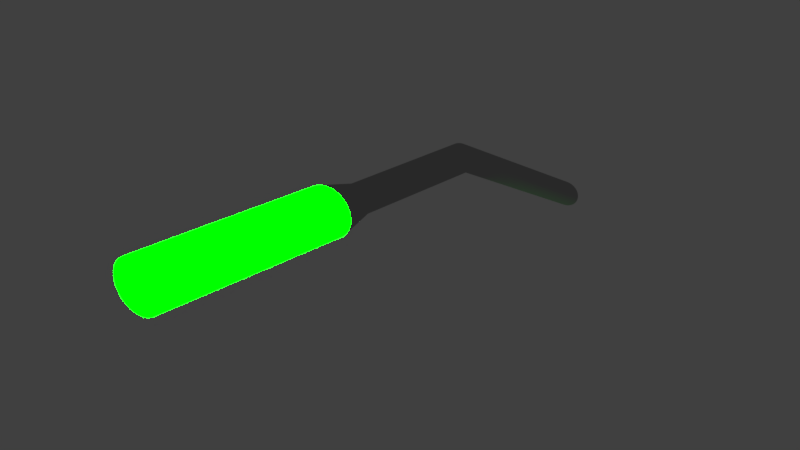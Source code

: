 # Source: DMLever.blend  (saved by Blender 2.79.0; exported with 4.5.12 LTS)
import bpy
from mathutils import Matrix  # noqa: F401  (used for matrix-valued properties, if any)

bpy.ops.wm.read_factory_settings(use_empty=True)
scene = bpy.context.scene
scene.name = 'Scene'

# ---- collections
col_collection_5 = bpy.data.collections.new('Collection 5'); scene.collection.children.link(col_collection_5)

# ---- materials (node trees are filled in below, after node groups)
mat_color_1 = bpy.data.materials.new('Color_1')
mat_color_1.alpha_threshold = 0.0
mat_color_1.diffuse_color = (0.4216, 0.4216, 0.4216, 1.0)
mat_color_1.roughness = 0.5
mat_glowred = bpy.data.materials.new('GlowRed')
mat_glowred.alpha_threshold = 0.0
mat_glowred.roughness = 0.5
mat_glowgreen = bpy.data.materials.new('GlowGreen')
mat_glowgreen.alpha_threshold = 0.0
mat_glowgreen.roughness = 0.5

# ---- material node trees
mat_glowred.use_nodes = True; mat_glowred.node_tree.nodes.clear()
_N = mat_glowred.node_tree.nodes; _L = mat_glowred.node_tree.links
n0 = _N.new('ShaderNodeEmission'); n0.name = 'Emission'; n0.location = (28, 532)
n0.inputs[1].default_value = 6.0
n1 = _N.new('ShaderNodeOutputMaterial'); n1.name = 'Material Output'; n1.location = (219, 512)
n2 = _N.new('ShaderNodeRGB'); n2.name = 'RGB'; n2.location = (-165, 607)
n2.outputs[0].default_value = (0.0, 10.0, 0.0, 0.0)
_L.new(n0.outputs[0], n1.inputs[0])
_L.new(n2.outputs[0], n0.inputs[0])
n1.is_active_output = True
mat_glowgreen.use_nodes = True; mat_glowgreen.node_tree.nodes.clear()
_N = mat_glowgreen.node_tree.nodes; _L = mat_glowgreen.node_tree.links
n0 = _N.new('ShaderNodeOutputMaterial'); n0.name = 'Material Output'; n0.location = (300, 300)
n1 = _N.new('ShaderNodeEmission'); n1.name = 'Emission'; n1.location = (10, 300)
n1.inputs[0].default_value = (0.002291, 0.8, 0.0, 1.0)
n1.inputs[1].default_value = 7.0
_L.new(n1.outputs[0], n0.inputs[0])
n0.is_active_output = True

# ---- world
world_world = bpy.data.worlds.new('World'); scene.world = world_world
world_world.color = (0.05088, 0.05088, 0.05088)
world_world.use_sun_shadow = False
world_world.sun_shadow_jitter_overblur = 0.0
world_world.cycles.sampling_method = 'MANUAL'

# ---- meshes
me_cylinder = bpy.data.meshes.new('Cylinder')
me_cylinder.from_pydata([(3.815e-06, 5.098, 4.024), (0.1951, 5.079, 4.024), (0.3827, 5.022, 4.024), (0.5556, 4.93, 4.024), (0.7071, 4.805, 4.024), (0.8315, 4.654, 4.024), (0.9239, 4.481, 4.024), (0.9808, 4.293, 4.024), (1.0, 4.098, 4.024), (0.9808, 3.903, 4.024), (0.9239, 3.716, 4.024), (0.8315, 3.543, 4.024), (0.7071, 3.391, 4.024), (0.5556, 3.267, 4.024), (0.3827, 3.174, 4.024), (0.1951, 3.118, 4.024), (3.489e-06, 3.098, 4.024), (-0.1951, 3.118, 4.024), (-0.3827, 3.174, 4.024), (-0.5556, 3.267, 4.024), (-0.7071, 3.391, 4.024), (-0.8315, 3.543, 4.024), (-0.9239, 3.716, 4.024), (-0.9808, 3.903, 4.024), (-1.0, 4.098, 4.024), (-0.9808, 4.293, 4.024), (-0.9239, 4.481, 4.024), (-0.8315, 4.654, 4.024), (-0.7071, 4.805, 4.024), (-0.5556, 4.93, 4.024), (-0.3827, 5.022, 4.024), (-0.1951, 5.079, 4.024), (3.861e-06, 4.72, 3.624), (0.1192, 4.708, 3.624), (0.2338, 4.673, 3.624), (0.3394, 4.617, 3.624), (0.4319, 4.541, 3.624), (0.5079, 4.448, 3.624), (0.5643, 4.342, 3.624), (0.5991, 4.228, 3.625), (0.6108, 4.109, 3.625), (0.5991, 3.99, 3.625), (0.5643, 3.875, 3.625), (0.5079, 3.769, 3.625), (0.4319, 3.677, 3.625), (0.3394, 3.601, 3.625), (0.2338, 3.544, 3.625), (0.1192, 3.51, 3.625), (3.662e-06, 3.498, 3.625), (-0.1192, 3.51, 3.625), (-0.2337, 3.544, 3.625), (-0.3393, 3.601, 3.625), (-0.4319, 3.677, 3.625), (-0.5079, 3.769, 3.625), (-0.5643, 3.875, 3.625), (-0.5991, 3.99, 3.625), (-0.6108, 4.109, 3.625), (-0.5991, 4.228, 3.625), (-0.5643, 4.342, 3.624), (-0.5079, 4.448, 3.624), (-0.4319, 4.541, 3.624), (-0.3393, 4.617, 3.624), (-0.2337, 4.673, 3.624), (-0.1192, 4.708, 3.624), (3.861e-06, 4.759, 2.095), (0.1192, 4.748, 2.095), (0.2338, 4.713, 2.095), (0.3394, 4.656, 2.095), (0.4319, 4.58, 2.095), (0.5079, 4.488, 2.095), (0.5643, 4.382, 2.095), (0.5991, 4.268, 2.095), (0.6108, 4.149, 2.095), (0.5991, 4.029, 2.095), (0.5643, 3.915, 2.095), (0.5079, 3.809, 2.095), (0.4319, 3.717, 2.095), (0.3394, 3.641, 2.096), (0.2338, 3.584, 2.096), (0.1192, 3.549, 2.096), (3.662e-06, 3.538, 2.096), (-0.1192, 3.549, 2.096), (-0.2337, 3.584, 2.096), (-0.3393, 3.641, 2.096), (-0.4319, 3.717, 2.095), (-0.5079, 3.809, 2.095), (-0.5643, 3.915, 2.095), (-0.5991, 4.029, 2.095), (-0.6108, 4.149, 2.095), (-0.5991, 4.268, 2.095), (-0.5643, 4.382, 2.095), (-0.5079, 4.488, 2.095), (-0.4319, 4.58, 2.095), (-0.3393, 4.656, 2.095), (-0.2337, 4.713, 2.095), (-0.1192, 4.748, 2.095), (4.238e-06, 0.6108, -0.000545), (0.1192, 0.5991, -0.0005345), (0.2338, 0.5643, -0.000504), (0.3394, 0.5079, -0.0004535), (0.4319, 0.4319, -0.0003858), (0.5079, 0.3394, -0.0003028), (0.5643, 0.2338, -0.0002084), (0.5991, 0.1192, -0.0001063), (0.6108, 7.153e-06, 4.768e-07), (0.5991, -0.1192, 0.0001063), (0.5643, -0.2337, 0.0002093), (0.5079, -0.3394, 0.0003037), (0.4319, -0.4319, 0.0003858), (0.3394, -0.5079, 0.0004535), (0.2338, -0.5643, 0.000504), (0.1192, -0.5991, 0.0005355), (4.038e-06, -0.6108, 0.000546), (-0.1192, -0.5991, 0.0005355), (-0.2337, -0.5643, 0.000504), (-0.3393, -0.5079, 0.0004535), (-0.4319, -0.4319, 0.0003858), (-0.5079, -0.3394, 0.0003037), (-0.5643, -0.2337, 0.0002093), (-0.5991, -0.1192, 0.0001063), (-0.6108, 7.629e-06, 4.768e-07), (-0.5991, 0.1192, -0.0001063), (-0.5643, 0.2338, -0.0002084), (-0.5079, 0.3394, -0.0003028), (-0.4319, 0.4319, -0.0003858), (-0.3393, 0.5079, -0.0004535), (-0.2337, 0.5643, -0.000504), (-0.1192, 0.5991, -0.0005345), (3.815e-06, 5.098, 4.024), (3.815e-06, 5.098, 6.024), (0.1951, 5.079, 4.024), (0.1951, 5.079, 6.024), (0.3827, 5.022, 4.024), (0.3827, 5.022, 6.024), (0.5556, 4.93, 4.024), (0.5556, 4.93, 6.024), (0.7071, 4.805, 4.024), (0.7071, 4.805, 6.024), (0.8315, 4.654, 4.024), (0.8315, 4.654, 6.024), (0.9239, 4.481, 4.024), (0.9239, 4.481, 6.024), (0.9808, 4.293, 4.024), (0.9808, 4.293, 6.024), (1.0, 4.098, 4.024), (1.0, 4.098, 6.024), (0.9808, 3.903, 4.024), (0.9808, 3.903, 6.024), (0.9239, 3.716, 4.024), (0.9239, 3.716, 6.024), (0.8315, 3.543, 4.024), (0.8315, 3.543, 6.024), (0.7071, 3.391, 4.024), (0.7071, 3.391, 6.024), (0.5556, 3.267, 4.024), (0.5556, 3.267, 6.024), (0.3827, 3.174, 4.024), (0.3827, 3.174, 6.024), (0.1951, 3.118, 4.024), (0.1951, 3.118, 6.024), (3.489e-06, 3.098, 4.024), (3.489e-06, 3.098, 6.024), (-0.1951, 3.118, 4.024), (-0.1951, 3.118, 6.024), (-0.3827, 3.174, 4.024), (-0.3827, 3.174, 6.024), (-0.5556, 3.267, 4.024), (-0.5556, 3.267, 6.024), (-0.7071, 3.391, 4.024), (-0.7071, 3.391, 6.024), (-0.8315, 3.543, 4.024), (-0.8315, 3.543, 6.024), (-0.9239, 3.716, 4.024), (-0.9239, 3.716, 6.024), (-0.9808, 3.903, 4.024), (-0.9808, 3.903, 6.024), (-1.0, 4.098, 4.024), (-1.0, 4.098, 6.024), (-0.9808, 4.293, 4.024), (-0.9808, 4.293, 6.024), (-0.9239, 4.481, 4.024), (-0.9239, 4.481, 6.024), (-0.8315, 4.654, 4.024), (-0.8315, 4.654, 6.024), (-0.7071, 4.805, 4.024), (-0.7071, 4.805, 6.024), (-0.5556, 4.93, 4.024), (-0.5556, 4.93, 6.024), (-0.3827, 5.022, 4.024), (-0.3827, 5.022, 6.024), (-0.1951, 5.079, 4.024), (-0.1951, 5.079, 6.024)], [], [(1, 2, 34, 33), (60, 61, 93, 92), (10, 11, 43, 42), (19, 20, 52, 51), (28, 29, 61, 60), (6, 7, 39, 38), (15, 16, 48, 47), (24, 25, 57, 56), (2, 3, 35, 34), (11, 12, 44, 43), (20, 21, 53, 52), (29, 30, 62, 61), (7, 8, 40, 39), (16, 17, 49, 48), (25, 26, 58, 57), (3, 4, 36, 35), (12, 13, 45, 44), (21, 22, 54, 53), (30, 31, 63, 62), (8, 9, 41, 40), (17, 18, 50, 49), (26, 27, 59, 58), (4, 5, 37, 36), (13, 14, 46, 45), (22, 23, 55, 54), (0, 1, 33, 32), (31, 0, 32, 63), (9, 10, 42, 41), (18, 19, 51, 50), (27, 28, 60, 59), (5, 6, 38, 37), (14, 15, 47, 46), (23, 24, 56, 55), (95, 64, 96, 127), (47, 48, 80, 79), (34, 35, 67, 66), (61, 62, 94, 93), (48, 49, 81, 80), (35, 36, 68, 67), (62, 63, 95, 94), (49, 50, 82, 81), (36, 37, 69, 68), (63, 32, 64, 95), (50, 51, 83, 82), (37, 38, 70, 69), (51, 52, 84, 83), (38, 39, 71, 70), (52, 53, 85, 84), (39, 40, 72, 71), (53, 54, 86, 85), (40, 41, 73, 72), (54, 55, 87, 86), (41, 42, 74, 73), (55, 56, 88, 87), (42, 43, 75, 74), (56, 57, 89, 88), (43, 44, 76, 75), (57, 58, 90, 89), (44, 45, 77, 76), (58, 59, 91, 90), (45, 46, 78, 77), (32, 33, 65, 64), (59, 60, 92, 91), (46, 47, 79, 78), (33, 34, 66, 65), (96, 97, 98, 99, 100, 101, 102, 103, 104, 105, 106, 107, 108, 109, 110, 111, 112, 113, 114, 115, 116, 117, 118, 119, 120, 121, 122, 123, 124, 125, 126, 127), (82, 83, 115, 114), (69, 70, 102, 101), (83, 84, 116, 115), (70, 71, 103, 102), (84, 85, 117, 116), (71, 72, 104, 103), (85, 86, 118, 117), (72, 73, 105, 104), (86, 87, 119, 118), (73, 74, 106, 105), (87, 88, 120, 119), (74, 75, 107, 106), (88, 89, 121, 120), (75, 76, 108, 107), (89, 90, 122, 121), (76, 77, 109, 108), (90, 91, 123, 122), (77, 78, 110, 109), (64, 65, 97, 96), (91, 92, 124, 123), (78, 79, 111, 110), (65, 66, 98, 97), (92, 93, 125, 124), (79, 80, 112, 111), (66, 67, 99, 98), (93, 94, 126, 125), (80, 81, 113, 112), (67, 68, 100, 99), (94, 95, 127, 126), (81, 82, 114, 113), (68, 69, 101, 100), (128, 129, 131, 130), (130, 131, 133, 132), (132, 133, 135, 134), (134, 135, 137, 136), (136, 137, 139, 138), (138, 139, 141, 140), (140, 141, 143, 142), (142, 143, 145, 144), (144, 145, 147, 146), (146, 147, 149, 148), (148, 149, 151, 150), (150, 151, 153, 152), (152, 153, 155, 154), (154, 155, 157, 156), (156, 157, 159, 158), (158, 159, 161, 160), (160, 161, 163, 162), (162, 163, 165, 164), (164, 165, 167, 166), (166, 167, 169, 168), (168, 169, 171, 170), (170, 171, 173, 172), (172, 173, 175, 174), (174, 175, 177, 176), (176, 177, 179, 178), (178, 179, 181, 180), (180, 181, 183, 182), (182, 183, 185, 184), (184, 185, 187, 186), (186, 187, 189, 188), (131, 129, 191, 189, 187, 185, 183, 181, 179, 177, 175, 173, 171, 169, 167, 165, 163, 161, 159, 157, 155, 153, 151, 149, 147, 145, 143, 141, 139, 137, 135, 133), (188, 189, 191, 190), (190, 191, 129, 128)])
me_cylinder.polygons.foreach_set('material_index', [0, 0, 0, 0, 0, 0, 0, 0, 0, 0, 0, 0, 0, 0, 0, 0, 0, 0, 0, 0, 0, 0, 0, 0, 0, 0, 0, 0, 0, 0, 0, 0, 0, 0, 0, 0, 0, 0, 0, 0, 0, 0, 0, 0, 0, 0, 0, 0, 0, 0, 0, 0, 0, 0, 0, 0, 0, 0, 0, 0, 0, 0, 0, 0, 0, 0, 0, 0, 0, 0, 0, 0, 0, 0, 0, 0, 0, 0, 0, 0, 0, 0, 0, 0, 0, 0, 0, 0, 0, 0, 0, 0, 0, 0, 0, 0, 0, 1, 1, 1, 1, 1, 1, 1, 1, 1, 1, 1, 1, 1, 1, 1, 1, 1, 1, 1, 1, 1, 1, 1, 1, 1, 1, 1, 1, 1, 1, 1, 1, 1])
me_cylinder.materials.append(mat_color_1)
me_cylinder.materials.append(mat_glowred)
me_cylinder.materials.append(mat_glowgreen)
me_cylinder.use_remesh_preserve_volume = False
me_cylinder.use_remesh_preserve_attributes = False
me_cylinder.use_mirror_vertex_groups = False
me_cylinder.update()

# ---- objects
ob_deadmanlever = bpy.data.objects.new('DeadManLever', me_cylinder)

# ---- transforms, parenting, visibility, modifiers, constraints
ob_deadmanlever.location = (0.0, 0.0, 0.0)
ob_deadmanlever.rotation_euler = (1.492, -0.0, 0.0)
ob_deadmanlever.scale = (0.03957, 0.03307, 0.1425)
ob_deadmanlever.lineart.crease_threshold = 0.0
_vg = ob_deadmanlever.vertex_groups.new(name='Chassis')
_vg = ob_deadmanlever.vertex_groups.new(name='Cab')
_vg.add([0, 1, 2, 3, 4, 5, 6, 7, 8, 9, 10, 11, 12, 13, 14, 15, 16, 17, 18, 19, 20, 21, 22, 23, 24, 25, 26, 27, 28, 29, 30, 31, 32, 33, 34, 35, 36, 37, 38, 39, 40, 41, 42, 43, 44, 45, 46, 47, 48, 49, 50, 51, 52, 53, 54, 55, 56, 57, 58, 59, 60, 61, 62, 63, 64, 65, 66, 67, 68, 69, 70, 71, 72, 73, 74, 75, 76, 77, 78, 79, 80, 81, 82, 83, 84, 85, 86, 87, 88, 89, 90, 91, 92, 93, 94, 95, 96, 97, 98, 99, 100, 101, 102, 103, 104, 105, 106, 107, 108, 109, 110, 111, 112, 113, 114, 115, 116, 117, 118, 119, 120, 121, 122, 123, 124, 125, 126, 127, 128, 129, 130, 131, 132, 133, 134, 135, 136, 137, 138, 139, 140, 141, 142, 143, 144, 145, 146, 147, 148, 149, 150, 151, 152, 153, 154, 155, 156, 157, 158, 159, 160, 161, 162, 163, 164, 165, 166, 167, 168, 169, 170, 171, 172, 173, 174, 175, 176, 177, 178, 179, 180, 181, 182, 183, 184, 185, 186, 187, 188, 189, 190, 191], 1.0, 'REPLACE')
_vg = ob_deadmanlever.vertex_groups.new(name='Arm')
_vg = ob_deadmanlever.vertex_groups.new(name='main')
_vg = ob_deadmanlever.vertex_groups.new(name='dipper')
_vg = ob_deadmanlever.vertex_groups.new(name='bucket.link.001')
_vg = ob_deadmanlever.vertex_groups.new(name='bucket.link.002')
_vg = ob_deadmanlever.vertex_groups.new(name='bucket.piston')
_vg = ob_deadmanlever.vertex_groups.new(name='bucket.piston.001')
_vg = ob_deadmanlever.vertex_groups.new(name='bucket.cylinder')
_vg = ob_deadmanlever.vertex_groups.new(name='bucket.cylinder.001')
_vg = ob_deadmanlever.vertex_groups.new(name='dipper.piston')
_vg = ob_deadmanlever.vertex_groups.new(name='dipper.piston.001')
_vg = ob_deadmanlever.vertex_groups.new(name='dipper.cylinder')
_vg = ob_deadmanlever.vertex_groups.new(name='dipper.cylinder.001')
_vg = ob_deadmanlever.vertex_groups.new(name='main.piston')
_vg = ob_deadmanlever.vertex_groups.new(name='main.piston.001')
_vg = ob_deadmanlever.vertex_groups.new(name='luff.piston')
_vg = ob_deadmanlever.vertex_groups.new(name='luff.piston.001')
_vg = ob_deadmanlever.vertex_groups.new(name='bucket')
_vg = ob_deadmanlever.vertex_groups.new(name='bucket.link.003')
_vg = ob_deadmanlever.vertex_groups.new(name='main.cylinder')
_vg = ob_deadmanlever.vertex_groups.new(name='main.cylinder.001')
_vg = ob_deadmanlever.vertex_groups.new(name='luff.cylinder')
_vg = ob_deadmanlever.vertex_groups.new(name='luff.cylinder.001')
_m = ob_deadmanlever.modifiers.new('Armature', 'ARMATURE')

# ---- collection membership
col_collection_5.objects.link(ob_deadmanlever)

# ---- scene / render settings (as saved in the file)
scene.frame_start = 0; scene.frame_end = 40; scene.frame_set(40)
scene.render.engine = 'CYCLES'
scene.render.resolution_percentage = 50
scene.render.dither_intensity = 0.0
scene.cycles.use_denoising = False
scene.cycles.samples = 128
scene.cycles.sampling_pattern = 'TABULATED_SOBOL'
scene.cycles.use_adaptive_sampling = False
scene.cycles.use_light_tree = False
scene.cycles.blur_glossy = 0.0
scene.cycles.sample_clamp_indirect = 0.0
scene.view_settings.view_transform = 'Standard'
bpy.context.view_layer.update()

# ---- added for rendering (the .blend has no active camera): camera
cam_auto = bpy.data.cameras.new('AutoCamera')
cam_auto.lens = 50.0
cam_auto.sensor_width = 36.0
cam_auto.clip_end = 1000.0
ob_auto_camera = bpy.data.objects.new('AutoCamera', cam_auto)
scene.collection.objects.link(ob_auto_camera)
ob_auto_camera.location = (0.842412, -1.43275, 0.781553)
ob_auto_camera.rotation_euler = (1.09748, -7.21219e-08, 0.694738)
scene.camera = ob_auto_camera
bpy.context.view_layer.update()
